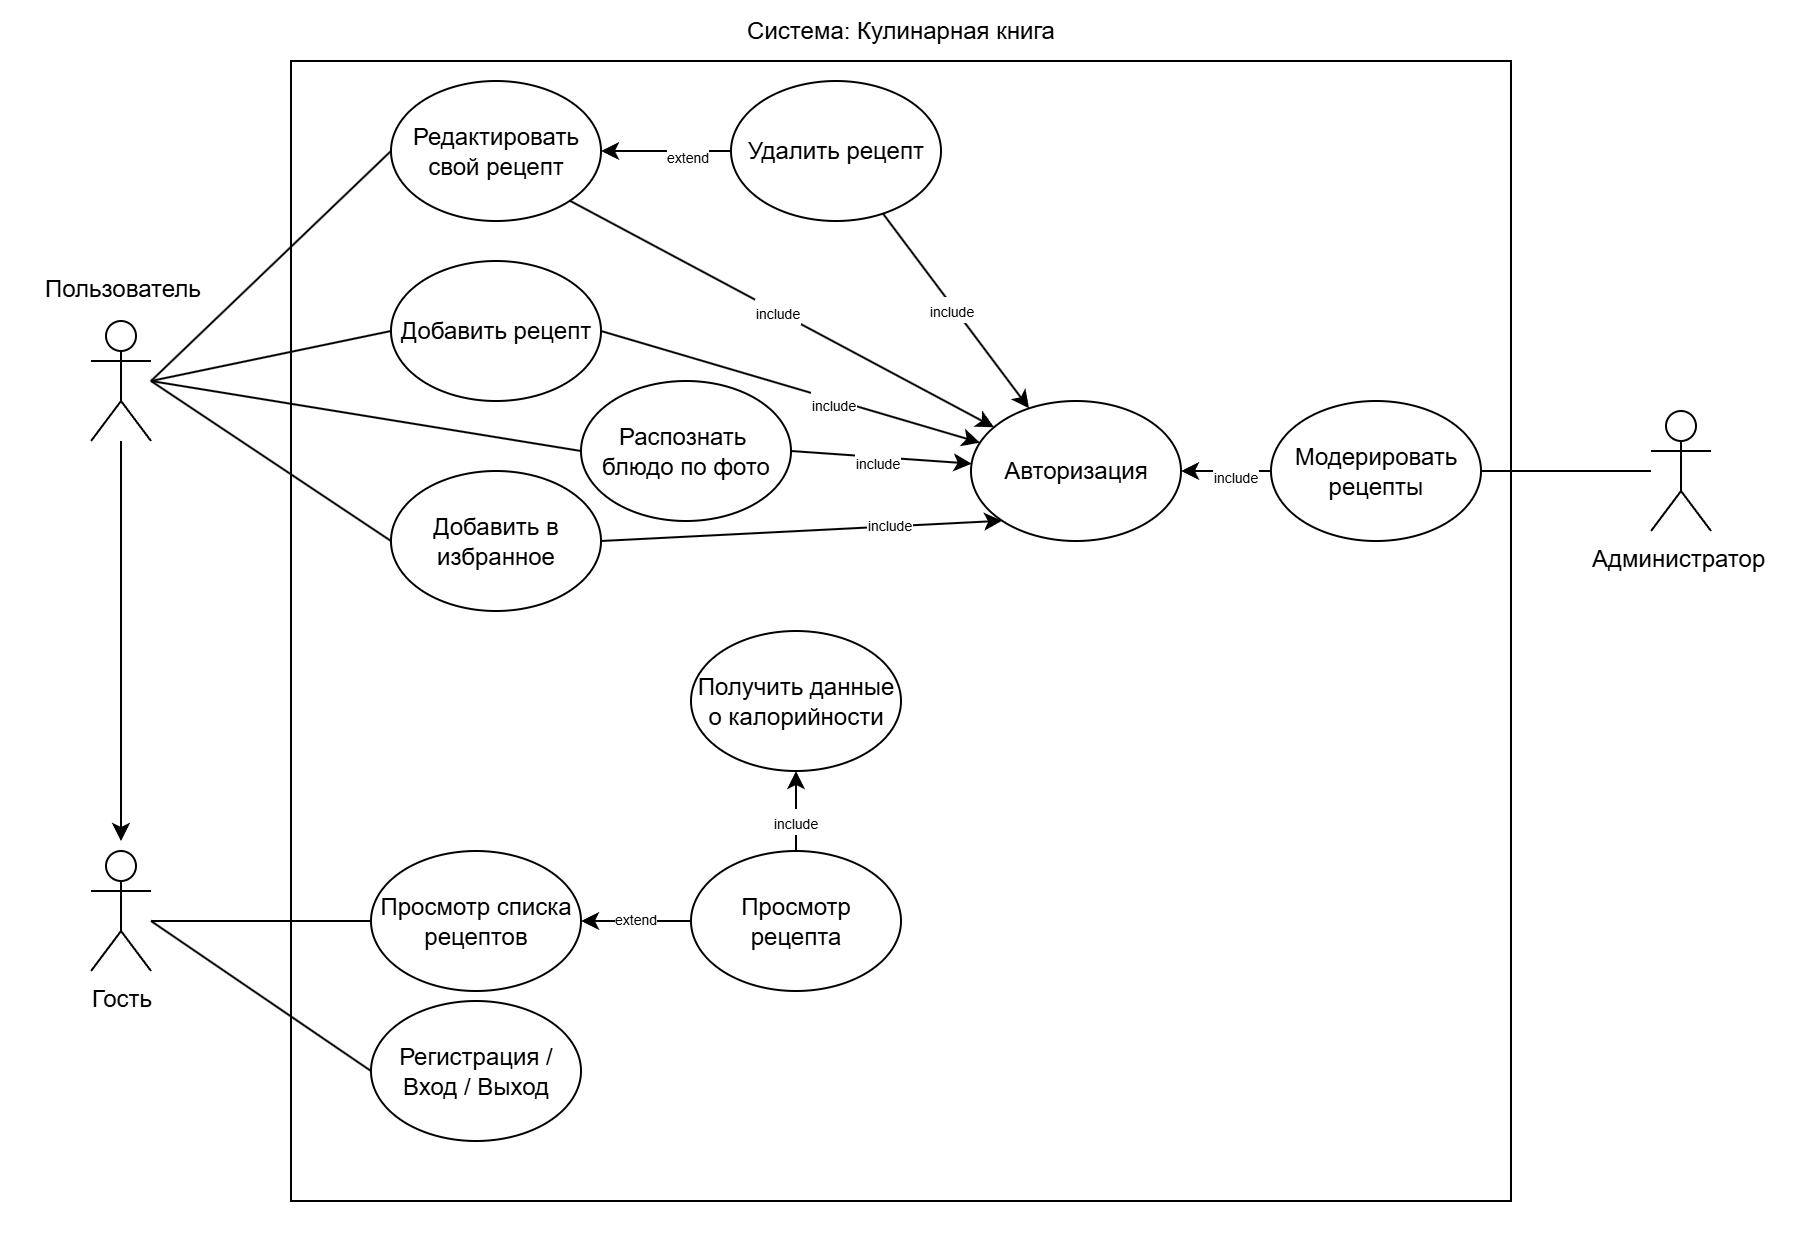

The diagram above was exported from draw.io. Its source (the exported page's mxGraphModel, read from the mxfile embedded in the PNG):
<mxGraphModel dx="1917" dy="593" grid="1" gridSize="10" guides="1" tooltips="1" connect="1" arrows="1" fold="1" page="1" pageScale="1" pageWidth="827" pageHeight="1169" math="0" shadow="0">
  <root>
    <mxCell id="0" />
    <mxCell id="1" parent="0" />
    <mxCell id="bo0Z01sTfIHyzN4-KnML-59" value="" style="rounded=0;whiteSpace=wrap;html=1;fontFamily=Helvetica;fontSize=11;fontColor=default;labelBackgroundColor=default;strokeColor=none;rotation=90;" parent="1" vertex="1">
      <mxGeometry x="437" y="610" width="20" height="60" as="geometry" />
    </mxCell>
    <mxCell id="6Xcb113Im35su6HwfKST-1" value="Гость" style="shape=umlActor;verticalLabelPosition=bottom;verticalAlign=top;html=1;outlineConnect=0;" parent="1" vertex="1">
      <mxGeometry x="17" y="455" width="30" height="60" as="geometry" />
    </mxCell>
    <mxCell id="6Xcb113Im35su6HwfKST-4" value="" style="rounded=0;whiteSpace=wrap;html=1;fillColor=none;" parent="1" vertex="1">
      <mxGeometry x="117" y="60" width="610" height="570" as="geometry" />
    </mxCell>
    <mxCell id="6Xcb113Im35su6HwfKST-5" value="Система: Кулинарная книга" style="text;html=1;align=center;verticalAlign=middle;whiteSpace=wrap;rounded=0;" parent="1" vertex="1">
      <mxGeometry x="322" y="30" width="200" height="30" as="geometry" />
    </mxCell>
    <mxCell id="bo0Z01sTfIHyzN4-KnML-24" style="rounded=0;orthogonalLoop=1;jettySize=auto;html=1;entryX=0;entryY=0.5;entryDx=0;entryDy=0;endArrow=none;endFill=0;" parent="1" target="bo0Z01sTfIHyzN4-KnML-15" edge="1">
      <mxGeometry relative="1" as="geometry">
        <mxPoint x="47" y="220" as="sourcePoint" />
      </mxGeometry>
    </mxCell>
    <mxCell id="bo0Z01sTfIHyzN4-KnML-30" style="edgeStyle=none;shape=connector;rounded=0;orthogonalLoop=1;jettySize=auto;html=1;strokeColor=default;align=center;verticalAlign=middle;fontFamily=Helvetica;fontSize=11;fontColor=default;labelBackgroundColor=default;endArrow=classic;endFill=1;" parent="1" source="bo0Z01sTfIHyzN4-KnML-2" edge="1">
      <mxGeometry relative="1" as="geometry">
        <mxPoint x="32" y="450" as="targetPoint" />
      </mxGeometry>
    </mxCell>
    <mxCell id="bo0Z01sTfIHyzN4-KnML-2" value="" style="shape=umlActor;verticalLabelPosition=bottom;verticalAlign=top;html=1;outlineConnect=0;" parent="1" vertex="1">
      <mxGeometry x="17" y="190" width="30" height="60" as="geometry" />
    </mxCell>
    <mxCell id="bo0Z01sTfIHyzN4-KnML-51" style="edgeStyle=none;shape=connector;rounded=0;orthogonalLoop=1;jettySize=auto;html=1;entryX=1;entryY=0.5;entryDx=0;entryDy=0;strokeColor=default;align=center;verticalAlign=middle;fontFamily=Helvetica;fontSize=11;fontColor=default;labelBackgroundColor=default;endArrow=none;endFill=0;" parent="1" source="bo0Z01sTfIHyzN4-KnML-3" target="bo0Z01sTfIHyzN4-KnML-13" edge="1">
      <mxGeometry relative="1" as="geometry" />
    </mxCell>
    <mxCell id="bo0Z01sTfIHyzN4-KnML-3" value="Администратор&amp;nbsp;" style="shape=umlActor;verticalLabelPosition=bottom;verticalAlign=top;html=1;outlineConnect=0;align=center;" parent="1" vertex="1">
      <mxGeometry x="797" y="235" width="30" height="60" as="geometry" />
    </mxCell>
    <mxCell id="bo0Z01sTfIHyzN4-KnML-7" value="Регистрация / Вход / Выход" style="ellipse;whiteSpace=wrap;html=1;fillColor=none;" parent="1" vertex="1">
      <mxGeometry x="157" y="530" width="105" height="70" as="geometry" />
    </mxCell>
    <mxCell id="bo0Z01sTfIHyzN4-KnML-18" style="edgeStyle=orthogonalEdgeStyle;rounded=0;orthogonalLoop=1;jettySize=auto;html=1;exitX=1;exitY=0.5;exitDx=0;exitDy=0;entryX=0;entryY=0.5;entryDx=0;entryDy=0;startArrow=classic;startFill=1;endArrow=none;endFill=0;" parent="1" source="bo0Z01sTfIHyzN4-KnML-8" target="bo0Z01sTfIHyzN4-KnML-9" edge="1">
      <mxGeometry relative="1" as="geometry" />
    </mxCell>
    <mxCell id="bo0Z01sTfIHyzN4-KnML-19" value="&lt;font style=&quot;font-size: 7px;&quot;&gt;extend&lt;/font&gt;" style="edgeLabel;html=1;align=center;verticalAlign=middle;resizable=0;points=[];" parent="bo0Z01sTfIHyzN4-KnML-18" vertex="1" connectable="0">
      <mxGeometry x="-0.0667" y="4" relative="1" as="geometry">
        <mxPoint y="1" as="offset" />
      </mxGeometry>
    </mxCell>
    <mxCell id="bo0Z01sTfIHyzN4-KnML-8" value="Просмотр списка рецептов" style="ellipse;whiteSpace=wrap;html=1;fillColor=none;" parent="1" vertex="1">
      <mxGeometry x="157" y="455" width="105" height="70" as="geometry" />
    </mxCell>
    <mxCell id="bo0Z01sTfIHyzN4-KnML-20" style="rounded=0;orthogonalLoop=1;jettySize=auto;html=1;exitX=0.5;exitY=0;exitDx=0;exitDy=0;entryX=0.5;entryY=1;entryDx=0;entryDy=0;" parent="1" source="bo0Z01sTfIHyzN4-KnML-9" target="bo0Z01sTfIHyzN4-KnML-11" edge="1">
      <mxGeometry relative="1" as="geometry">
        <mxPoint x="432" y="490" as="sourcePoint" />
        <mxPoint x="369.5000000000041" y="390" as="targetPoint" />
      </mxGeometry>
    </mxCell>
    <mxCell id="bo0Z01sTfIHyzN4-KnML-21" value="&lt;font style=&quot;font-size: 7px;&quot;&gt;include&lt;/font&gt;" style="edgeLabel;html=1;align=center;verticalAlign=middle;resizable=0;points=[];" parent="bo0Z01sTfIHyzN4-KnML-20" vertex="1" connectable="0">
      <mxGeometry x="-0.16" y="1" relative="1" as="geometry">
        <mxPoint y="1" as="offset" />
      </mxGeometry>
    </mxCell>
    <mxCell id="bo0Z01sTfIHyzN4-KnML-9" value="Просмотр рецепта" style="ellipse;whiteSpace=wrap;html=1;fillColor=none;" parent="1" vertex="1">
      <mxGeometry x="317" y="455" width="105" height="70" as="geometry" />
    </mxCell>
    <mxCell id="bo0Z01sTfIHyzN4-KnML-25" style="edgeStyle=none;shape=connector;rounded=0;orthogonalLoop=1;jettySize=auto;html=1;exitX=0;exitY=0.5;exitDx=0;exitDy=0;strokeColor=default;align=center;verticalAlign=middle;fontFamily=Helvetica;fontSize=11;fontColor=default;labelBackgroundColor=default;endArrow=none;endFill=0;" parent="1" source="bo0Z01sTfIHyzN4-KnML-10" edge="1">
      <mxGeometry relative="1" as="geometry">
        <mxPoint x="47" y="220" as="targetPoint" />
      </mxGeometry>
    </mxCell>
    <mxCell id="bo0Z01sTfIHyzN4-KnML-38" style="edgeStyle=none;shape=connector;rounded=0;orthogonalLoop=1;jettySize=auto;html=1;exitX=1;exitY=0.5;exitDx=0;exitDy=0;strokeColor=default;align=center;verticalAlign=middle;fontFamily=Helvetica;fontSize=11;fontColor=default;labelBackgroundColor=default;endArrow=classic;endFill=1;" parent="1" source="bo0Z01sTfIHyzN4-KnML-10" target="bo0Z01sTfIHyzN4-KnML-35" edge="1">
      <mxGeometry relative="1" as="geometry" />
    </mxCell>
    <mxCell id="bo0Z01sTfIHyzN4-KnML-46" value="&lt;span style=&quot;font-size: 7px;&quot;&gt;include&lt;/span&gt;" style="edgeLabel;html=1;align=center;verticalAlign=middle;resizable=0;points=[];fontFamily=Helvetica;fontSize=11;fontColor=default;labelBackgroundColor=default;" parent="bo0Z01sTfIHyzN4-KnML-38" vertex="1" connectable="0">
      <mxGeometry x="0.22" y="-1" relative="1" as="geometry">
        <mxPoint as="offset" />
      </mxGeometry>
    </mxCell>
    <mxCell id="bo0Z01sTfIHyzN4-KnML-10" value="Добавить рецепт" style="ellipse;whiteSpace=wrap;html=1;fillColor=none;" parent="1" vertex="1">
      <mxGeometry x="167" y="160" width="105" height="70" as="geometry" />
    </mxCell>
    <mxCell id="bo0Z01sTfIHyzN4-KnML-11" value="Получить данные о калорийности" style="ellipse;whiteSpace=wrap;html=1;fillColor=none;" parent="1" vertex="1">
      <mxGeometry x="317" y="345" width="105" height="70" as="geometry" />
    </mxCell>
    <mxCell id="bo0Z01sTfIHyzN4-KnML-36" style="edgeStyle=none;shape=connector;rounded=0;orthogonalLoop=1;jettySize=auto;html=1;strokeColor=default;align=center;verticalAlign=middle;fontFamily=Helvetica;fontSize=11;fontColor=default;labelBackgroundColor=default;endArrow=classic;endFill=1;" parent="1" source="bo0Z01sTfIHyzN4-KnML-12" target="bo0Z01sTfIHyzN4-KnML-35" edge="1">
      <mxGeometry relative="1" as="geometry" />
    </mxCell>
    <mxCell id="bo0Z01sTfIHyzN4-KnML-45" value="&lt;font style=&quot;font-size: 7px;&quot;&gt;include&lt;/font&gt;" style="edgeLabel;html=1;align=center;verticalAlign=middle;resizable=0;points=[];fontFamily=Helvetica;fontSize=11;fontColor=default;labelBackgroundColor=default;" parent="bo0Z01sTfIHyzN4-KnML-36" vertex="1" connectable="0">
      <mxGeometry x="-0.04" y="-1" relative="1" as="geometry">
        <mxPoint as="offset" />
      </mxGeometry>
    </mxCell>
    <mxCell id="bo0Z01sTfIHyzN4-KnML-12" value="Удалить рецепт" style="ellipse;whiteSpace=wrap;html=1;fillColor=none;" parent="1" vertex="1">
      <mxGeometry x="337" y="70" width="105" height="70" as="geometry" />
    </mxCell>
    <mxCell id="bo0Z01sTfIHyzN4-KnML-41" style="edgeStyle=none;shape=connector;rounded=0;orthogonalLoop=1;jettySize=auto;html=1;exitX=0;exitY=0.5;exitDx=0;exitDy=0;strokeColor=default;align=center;verticalAlign=middle;fontFamily=Helvetica;fontSize=11;fontColor=default;labelBackgroundColor=default;endArrow=classic;endFill=1;" parent="1" source="bo0Z01sTfIHyzN4-KnML-13" target="bo0Z01sTfIHyzN4-KnML-35" edge="1">
      <mxGeometry relative="1" as="geometry" />
    </mxCell>
    <mxCell id="bo0Z01sTfIHyzN4-KnML-50" value="&lt;span style=&quot;font-size: 7px;&quot;&gt;include&lt;/span&gt;" style="edgeLabel;html=1;align=center;verticalAlign=middle;resizable=0;points=[];fontFamily=Helvetica;fontSize=11;fontColor=default;labelBackgroundColor=default;" parent="bo0Z01sTfIHyzN4-KnML-41" vertex="1" connectable="0">
      <mxGeometry x="-0.1423" y="1" relative="1" as="geometry">
        <mxPoint as="offset" />
      </mxGeometry>
    </mxCell>
    <mxCell id="bo0Z01sTfIHyzN4-KnML-13" value="Модерировать рецепты" style="ellipse;whiteSpace=wrap;html=1;fillColor=none;" parent="1" vertex="1">
      <mxGeometry x="607" y="230" width="105" height="70" as="geometry" />
    </mxCell>
    <mxCell id="bo0Z01sTfIHyzN4-KnML-27" style="edgeStyle=none;shape=connector;rounded=0;orthogonalLoop=1;jettySize=auto;html=1;exitX=0;exitY=0.5;exitDx=0;exitDy=0;strokeColor=default;align=center;verticalAlign=middle;fontFamily=Helvetica;fontSize=11;fontColor=default;labelBackgroundColor=default;endArrow=none;endFill=0;" parent="1" source="bo0Z01sTfIHyzN4-KnML-14" edge="1">
      <mxGeometry relative="1" as="geometry">
        <mxPoint x="47" y="220" as="targetPoint" />
      </mxGeometry>
    </mxCell>
    <mxCell id="bo0Z01sTfIHyzN4-KnML-37" style="edgeStyle=none;shape=connector;rounded=0;orthogonalLoop=1;jettySize=auto;html=1;exitX=1;exitY=0.5;exitDx=0;exitDy=0;strokeColor=default;align=center;verticalAlign=middle;fontFamily=Helvetica;fontSize=11;fontColor=default;labelBackgroundColor=default;endArrow=classic;endFill=1;" parent="1" source="bo0Z01sTfIHyzN4-KnML-14" target="bo0Z01sTfIHyzN4-KnML-35" edge="1">
      <mxGeometry relative="1" as="geometry" />
    </mxCell>
    <mxCell id="bo0Z01sTfIHyzN4-KnML-47" value="&lt;span style=&quot;font-size: 7px;&quot;&gt;include&lt;/span&gt;" style="edgeLabel;html=1;align=center;verticalAlign=middle;resizable=0;points=[];fontFamily=Helvetica;fontSize=11;fontColor=default;labelBackgroundColor=default;" parent="bo0Z01sTfIHyzN4-KnML-37" vertex="1" connectable="0">
      <mxGeometry x="-0.0497" y="-1" relative="1" as="geometry">
        <mxPoint as="offset" />
      </mxGeometry>
    </mxCell>
    <mxCell id="bo0Z01sTfIHyzN4-KnML-14" value="Распознать&amp;nbsp;&lt;div&gt;блюдо по фото&lt;/div&gt;" style="ellipse;whiteSpace=wrap;html=1;fillColor=none;" parent="1" vertex="1">
      <mxGeometry x="262" y="220" width="105" height="70" as="geometry" />
    </mxCell>
    <mxCell id="bo0Z01sTfIHyzN4-KnML-39" style="edgeStyle=none;shape=connector;rounded=0;orthogonalLoop=1;jettySize=auto;html=1;exitX=1;exitY=0.5;exitDx=0;exitDy=0;entryX=0;entryY=1;entryDx=0;entryDy=0;strokeColor=default;align=center;verticalAlign=middle;fontFamily=Helvetica;fontSize=11;fontColor=default;labelBackgroundColor=default;endArrow=classic;endFill=1;" parent="1" source="bo0Z01sTfIHyzN4-KnML-15" target="bo0Z01sTfIHyzN4-KnML-35" edge="1">
      <mxGeometry relative="1" as="geometry" />
    </mxCell>
    <mxCell id="bo0Z01sTfIHyzN4-KnML-48" value="&lt;span style=&quot;font-size: 7px;&quot;&gt;include&lt;/span&gt;" style="edgeLabel;html=1;align=center;verticalAlign=middle;resizable=0;points=[];fontFamily=Helvetica;fontSize=11;fontColor=default;labelBackgroundColor=default;" parent="bo0Z01sTfIHyzN4-KnML-39" vertex="1" connectable="0">
      <mxGeometry x="0.432" y="2" relative="1" as="geometry">
        <mxPoint as="offset" />
      </mxGeometry>
    </mxCell>
    <mxCell id="bo0Z01sTfIHyzN4-KnML-15" value="Добавить в избранное" style="ellipse;whiteSpace=wrap;html=1;fillColor=none;" parent="1" vertex="1">
      <mxGeometry x="167" y="265" width="105" height="70" as="geometry" />
    </mxCell>
    <mxCell id="bo0Z01sTfIHyzN4-KnML-26" style="edgeStyle=none;shape=connector;rounded=0;orthogonalLoop=1;jettySize=auto;html=1;exitX=0;exitY=0.5;exitDx=0;exitDy=0;strokeColor=default;align=center;verticalAlign=middle;fontFamily=Helvetica;fontSize=11;fontColor=default;labelBackgroundColor=default;endArrow=none;endFill=0;" parent="1" source="bo0Z01sTfIHyzN4-KnML-16" edge="1">
      <mxGeometry relative="1" as="geometry">
        <mxPoint x="47" y="220" as="targetPoint" />
      </mxGeometry>
    </mxCell>
    <mxCell id="bo0Z01sTfIHyzN4-KnML-33" style="edgeStyle=none;shape=connector;rounded=0;orthogonalLoop=1;jettySize=auto;html=1;exitX=1;exitY=0.5;exitDx=0;exitDy=0;entryX=0;entryY=0.5;entryDx=0;entryDy=0;strokeColor=default;align=center;verticalAlign=middle;fontFamily=Helvetica;fontSize=11;fontColor=default;labelBackgroundColor=default;endArrow=none;endFill=0;startArrow=classic;startFill=1;" parent="1" source="bo0Z01sTfIHyzN4-KnML-16" target="bo0Z01sTfIHyzN4-KnML-12" edge="1">
      <mxGeometry relative="1" as="geometry" />
    </mxCell>
    <mxCell id="bo0Z01sTfIHyzN4-KnML-34" value="&lt;span style=&quot;font-size: 7px;&quot;&gt;extend&lt;/span&gt;" style="edgeLabel;html=1;align=center;verticalAlign=middle;resizable=0;points=[];fontFamily=Helvetica;fontSize=11;fontColor=default;labelBackgroundColor=default;" parent="bo0Z01sTfIHyzN4-KnML-33" vertex="1" connectable="0">
      <mxGeometry x="0.2882" y="-1" relative="1" as="geometry">
        <mxPoint as="offset" />
      </mxGeometry>
    </mxCell>
    <mxCell id="bo0Z01sTfIHyzN4-KnML-57" style="edgeStyle=none;shape=connector;rounded=0;orthogonalLoop=1;jettySize=auto;html=1;exitX=1;exitY=1;exitDx=0;exitDy=0;strokeColor=default;align=center;verticalAlign=middle;fontFamily=Helvetica;fontSize=11;fontColor=default;labelBackgroundColor=default;endArrow=classic;endFill=1;" parent="1" source="bo0Z01sTfIHyzN4-KnML-16" target="bo0Z01sTfIHyzN4-KnML-35" edge="1">
      <mxGeometry relative="1" as="geometry" />
    </mxCell>
    <mxCell id="bo0Z01sTfIHyzN4-KnML-58" value="&lt;span style=&quot;font-size: 7px;&quot;&gt;include&lt;/span&gt;" style="edgeLabel;html=1;align=center;verticalAlign=middle;resizable=0;points=[];fontFamily=Helvetica;fontSize=11;fontColor=default;labelBackgroundColor=default;" parent="bo0Z01sTfIHyzN4-KnML-57" vertex="1" connectable="0">
      <mxGeometry x="-0.0308" relative="1" as="geometry">
        <mxPoint as="offset" />
      </mxGeometry>
    </mxCell>
    <mxCell id="bo0Z01sTfIHyzN4-KnML-16" value="Редактировать свой рецепт" style="ellipse;whiteSpace=wrap;html=1;fillColor=none;" parent="1" vertex="1">
      <mxGeometry x="167" y="70" width="105" height="70" as="geometry" />
    </mxCell>
    <mxCell id="bo0Z01sTfIHyzN4-KnML-17" style="rounded=0;orthogonalLoop=1;jettySize=auto;html=1;entryX=0;entryY=0.5;entryDx=0;entryDy=0;endArrow=none;endFill=0;" parent="1" target="bo0Z01sTfIHyzN4-KnML-7" edge="1">
      <mxGeometry relative="1" as="geometry">
        <mxPoint x="47" y="490" as="sourcePoint" />
      </mxGeometry>
    </mxCell>
    <mxCell id="bo0Z01sTfIHyzN4-KnML-22" style="rounded=0;orthogonalLoop=1;jettySize=auto;html=1;endArrow=none;endFill=0;" parent="1" edge="1">
      <mxGeometry relative="1" as="geometry">
        <mxPoint x="47" y="490" as="sourcePoint" />
        <mxPoint x="157" y="490" as="targetPoint" />
      </mxGeometry>
    </mxCell>
    <mxCell id="bo0Z01sTfIHyzN4-KnML-31" value="&lt;span style=&quot;color: rgb(0, 0, 0); font-family: Helvetica; font-size: 12px; font-style: normal; font-variant-ligatures: normal; font-variant-caps: normal; font-weight: 400; letter-spacing: normal; orphans: 2; text-align: center; text-indent: 0px; text-transform: none; widows: 2; word-spacing: 0px; -webkit-text-stroke-width: 0px; white-space: nowrap; text-decoration-thickness: initial; text-decoration-style: initial; text-decoration-color: initial; float: none; display: inline !important;&quot;&gt;Пользователь&lt;/span&gt;" style="text;whiteSpace=wrap;html=1;fontFamily=Helvetica;fontSize=11;labelBackgroundColor=default;fillColor=none;" parent="1" vertex="1">
      <mxGeometry x="-8" y="160" width="80" height="20" as="geometry" />
    </mxCell>
    <mxCell id="bo0Z01sTfIHyzN4-KnML-35" value="Авторизация" style="ellipse;whiteSpace=wrap;html=1;fillColor=none;" parent="1" vertex="1">
      <mxGeometry x="457" y="230" width="105" height="70" as="geometry" />
    </mxCell>
    <mxCell id="bo0Z01sTfIHyzN4-KnML-55" value="" style="rounded=0;whiteSpace=wrap;html=1;fontFamily=Helvetica;fontSize=11;fontColor=default;labelBackgroundColor=default;strokeColor=none;" parent="1" vertex="1">
      <mxGeometry x="860" y="265" width="20" height="60" as="geometry" />
    </mxCell>
    <mxCell id="bo0Z01sTfIHyzN4-KnML-56" value="" style="rounded=0;whiteSpace=wrap;html=1;fontFamily=Helvetica;fontSize=11;fontColor=default;labelBackgroundColor=default;strokeColor=none;" parent="1" vertex="1">
      <mxGeometry x="-28" y="165" width="20" height="60" as="geometry" />
    </mxCell>
  </root>
</mxGraphModel>